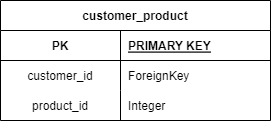

The diagram above was exported from draw.io. Its source (the exported page's mxGraphModel, read from the mxfile embedded in the PNG):
<mxGraphModel dx="989" dy="549" grid="1" gridSize="10" guides="1" tooltips="1" connect="1" arrows="1" fold="1" page="1" pageScale="1" pageWidth="850" pageHeight="1100" math="0" shadow="0" extFonts="Permanent Marker^https://fonts.googleapis.com/css?family=Permanent+Marker">
  <root>
    <mxCell id="0" />
    <mxCell id="1" parent="0" />
    <mxCell id="C-vyLk0tnHw3VtMMgP7b-2" value="customer_product" style="shape=table;startSize=30;container=1;collapsible=1;childLayout=tableLayout;fixedRows=1;rowLines=0;fontStyle=1;align=center;resizeLast=1;" parent="1" vertex="1">
      <mxGeometry x="290" y="130" width="270" height="120" as="geometry">
        <mxRectangle x="310" y="150" width="80" height="30" as="alternateBounds" />
      </mxGeometry>
    </mxCell>
    <mxCell id="C-vyLk0tnHw3VtMMgP7b-3" value="" style="shape=partialRectangle;collapsible=0;dropTarget=0;pointerEvents=0;fillColor=none;points=[[0,0.5],[1,0.5]];portConstraint=eastwest;top=0;left=0;right=0;bottom=1;" parent="C-vyLk0tnHw3VtMMgP7b-2" vertex="1">
      <mxGeometry y="30" width="270" height="30" as="geometry" />
    </mxCell>
    <mxCell id="C-vyLk0tnHw3VtMMgP7b-4" value="PK" style="shape=partialRectangle;overflow=hidden;connectable=0;fillColor=none;top=0;left=0;bottom=0;right=0;fontStyle=1;" parent="C-vyLk0tnHw3VtMMgP7b-3" vertex="1">
      <mxGeometry width="120" height="30" as="geometry">
        <mxRectangle width="120" height="30" as="alternateBounds" />
      </mxGeometry>
    </mxCell>
    <mxCell id="C-vyLk0tnHw3VtMMgP7b-5" value="PRIMARY KEY" style="shape=partialRectangle;overflow=hidden;connectable=0;fillColor=none;top=0;left=0;bottom=0;right=0;align=left;spacingLeft=6;fontStyle=5;" parent="C-vyLk0tnHw3VtMMgP7b-3" vertex="1">
      <mxGeometry x="120" width="150" height="30" as="geometry">
        <mxRectangle width="150" height="30" as="alternateBounds" />
      </mxGeometry>
    </mxCell>
    <mxCell id="tD6gIqrNmArw4Ljmveh9-25" value="" style="shape=partialRectangle;collapsible=0;dropTarget=0;pointerEvents=0;fillColor=none;points=[[0,0.5],[1,0.5]];portConstraint=eastwest;top=0;left=0;right=0;bottom=0;" parent="C-vyLk0tnHw3VtMMgP7b-2" vertex="1">
      <mxGeometry y="60" width="270" height="30" as="geometry" />
    </mxCell>
    <mxCell id="tD6gIqrNmArw4Ljmveh9-26" value="customer_id" style="shape=partialRectangle;overflow=hidden;connectable=0;fillColor=none;top=0;left=0;bottom=0;right=0;" parent="tD6gIqrNmArw4Ljmveh9-25" vertex="1">
      <mxGeometry width="120" height="30" as="geometry">
        <mxRectangle width="120" height="30" as="alternateBounds" />
      </mxGeometry>
    </mxCell>
    <mxCell id="tD6gIqrNmArw4Ljmveh9-27" value="ForeignKey" style="shape=partialRectangle;overflow=hidden;connectable=0;fillColor=none;top=0;left=0;bottom=0;right=0;align=left;spacingLeft=6;" parent="tD6gIqrNmArw4Ljmveh9-25" vertex="1">
      <mxGeometry x="120" width="150" height="30" as="geometry">
        <mxRectangle width="150" height="30" as="alternateBounds" />
      </mxGeometry>
    </mxCell>
    <mxCell id="qJy-2t5jeIH0A1cmhzUg-1" value="" style="shape=partialRectangle;collapsible=0;dropTarget=0;pointerEvents=0;fillColor=none;points=[[0,0.5],[1,0.5]];portConstraint=eastwest;top=0;left=0;right=0;bottom=0;" vertex="1" parent="C-vyLk0tnHw3VtMMgP7b-2">
      <mxGeometry y="90" width="270" height="30" as="geometry" />
    </mxCell>
    <mxCell id="qJy-2t5jeIH0A1cmhzUg-2" value="product_id" style="shape=partialRectangle;overflow=hidden;connectable=0;fillColor=none;top=0;left=0;bottom=0;right=0;" vertex="1" parent="qJy-2t5jeIH0A1cmhzUg-1">
      <mxGeometry width="120" height="30" as="geometry">
        <mxRectangle width="120" height="30" as="alternateBounds" />
      </mxGeometry>
    </mxCell>
    <mxCell id="qJy-2t5jeIH0A1cmhzUg-3" value="Integer" style="shape=partialRectangle;overflow=hidden;connectable=0;fillColor=none;top=0;left=0;bottom=0;right=0;align=left;spacingLeft=6;" vertex="1" parent="qJy-2t5jeIH0A1cmhzUg-1">
      <mxGeometry x="120" width="150" height="30" as="geometry">
        <mxRectangle width="150" height="30" as="alternateBounds" />
      </mxGeometry>
    </mxCell>
  </root>
</mxGraphModel>